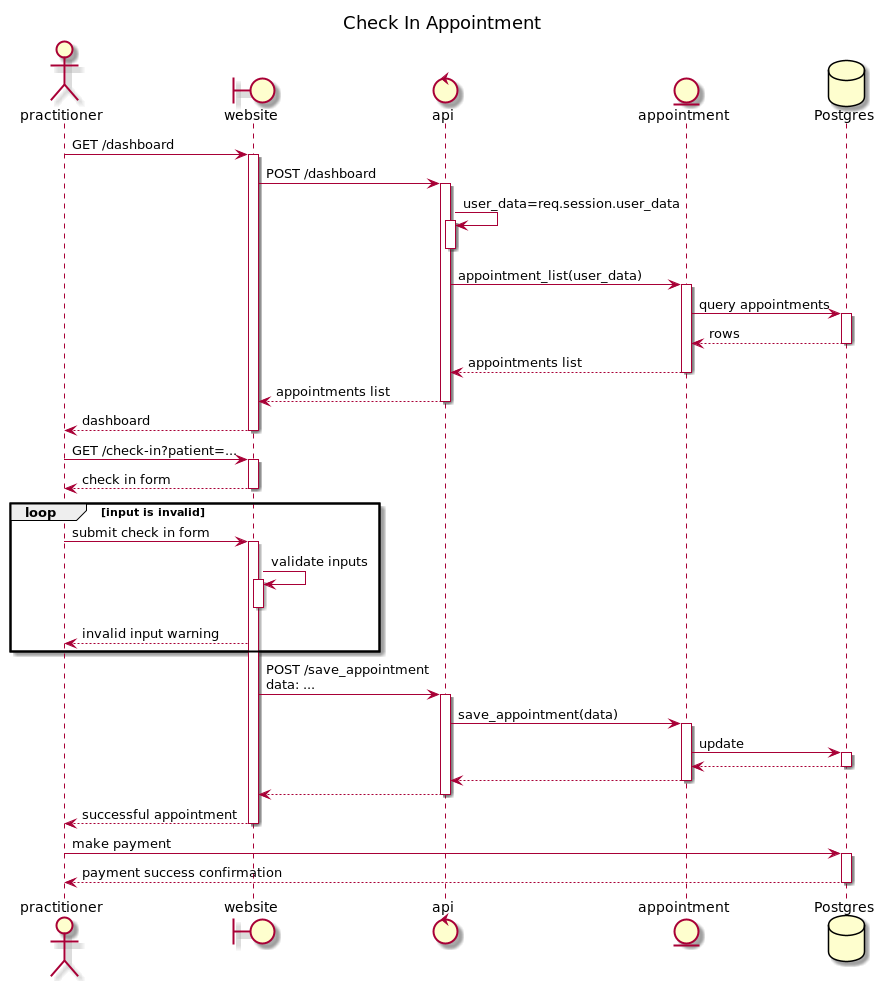

The diagram above was rendered by PlantUML. Its source (embedded in the PNG):
@startuml
title Check In Appointment

actor practitioner as U
boundary website as W
control api
entity appointment as A
database Postgres as P

U -> W+: GET /dashboard
W -> api+: POST /dashboard
api -> api+: user_data=req.session.user_data
api--
api -> A+: appointment_list(user_data)
A -> P+: query appointments
A <-- P: rows
P--
api <-- A: appointments list
A--
W <-- api: appointments list
api--
U <-- W: dashboard
W--
U -> W+: GET /check-in?patient=...
U <-- W-: check in form
loop input is invalid
U -> W+: submit check in form
W -> W+: validate inputs
W--
U <-- W: invalid input warning
end
W -> api+: POST /save_appointment\ndata: ...
api -> A+: save_appointment(data)
A->P+: update
return
return
return
return successful appointment

U -> P++: make payment
return payment success confirmation
@enduml